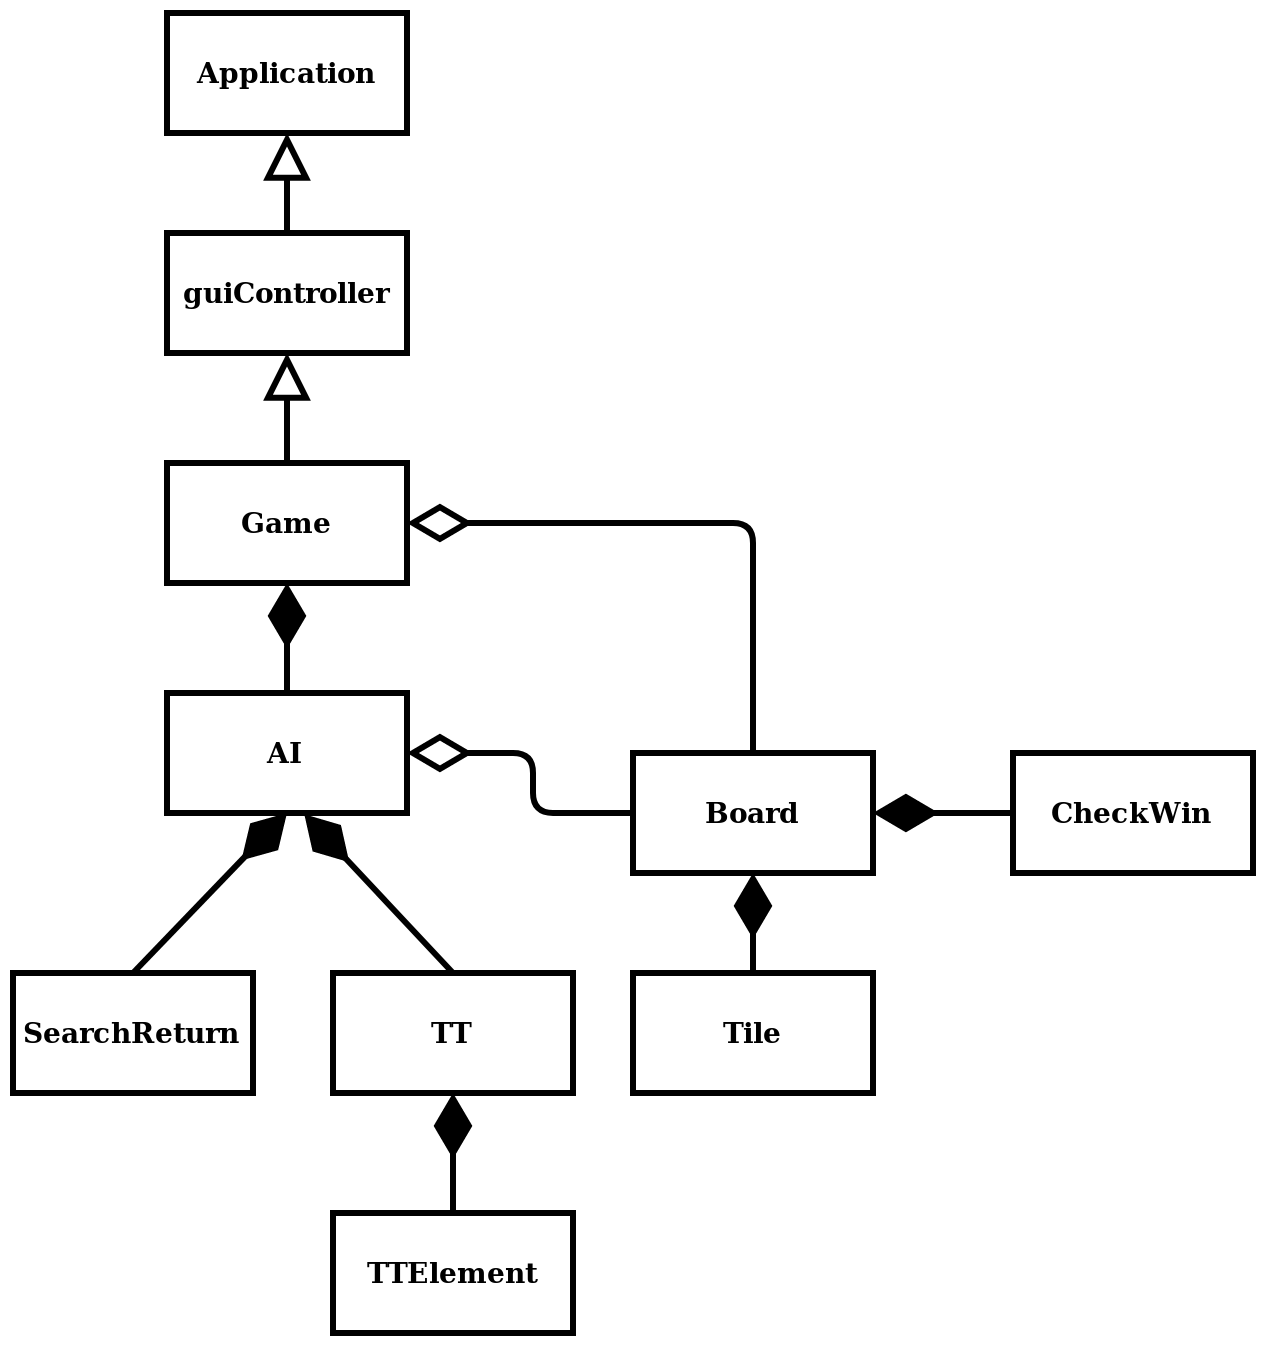

The diagram above was exported from draw.io. Its source (the exported page's mxGraphModel, read from the mxfile embedded in the PNG):
<mxGraphModel dx="1292" dy="720" grid="1" gridSize="10" guides="1" tooltips="1" connect="1" arrows="1" fold="1" page="1" pageScale="1.5" pageWidth="1169" pageHeight="826" background="none" math="0" shadow="0">
  <root>
    <mxCell id="0" style=";html=1;" />
    <mxCell id="1" style=";html=1;" parent="0" />
    <mxCell id="19ajUf6BM5c3UXsq3fZs-1" value="Application" style="rounded=0;whiteSpace=wrap;html=1;strokeWidth=3;fontStyle=1;fontSize=14;" vertex="1" parent="1">
      <mxGeometry x="597" y="130" width="120" height="60" as="geometry" />
    </mxCell>
    <mxCell id="19ajUf6BM5c3UXsq3fZs-2" value="guiController" style="rounded=0;whiteSpace=wrap;html=1;strokeWidth=3;fontStyle=1;fontSize=14;" vertex="1" parent="1">
      <mxGeometry x="597" y="240" width="120" height="60" as="geometry" />
    </mxCell>
    <mxCell id="19ajUf6BM5c3UXsq3fZs-3" value="Game" style="rounded=0;whiteSpace=wrap;html=1;strokeWidth=3;fontStyle=1;fontSize=14;" vertex="1" parent="1">
      <mxGeometry x="597" y="355" width="120" height="60" as="geometry" />
    </mxCell>
    <mxCell id="19ajUf6BM5c3UXsq3fZs-4" value="Board" style="rounded=0;whiteSpace=wrap;html=1;strokeWidth=3;fontStyle=1;fontSize=14;" vertex="1" parent="1">
      <mxGeometry x="830" y="500" width="120" height="60" as="geometry" />
    </mxCell>
    <mxCell id="19ajUf6BM5c3UXsq3fZs-5" value="AI" style="rounded=0;whiteSpace=wrap;html=1;strokeWidth=3;fontStyle=1;fontSize=14;" vertex="1" parent="1">
      <mxGeometry x="597" y="470" width="120" height="60" as="geometry" />
    </mxCell>
    <mxCell id="19ajUf6BM5c3UXsq3fZs-6" value="Tile" style="rounded=0;whiteSpace=wrap;html=1;strokeWidth=3;fontStyle=1;fontSize=14;" vertex="1" parent="1">
      <mxGeometry x="830" y="610" width="120" height="60" as="geometry" />
    </mxCell>
    <mxCell id="19ajUf6BM5c3UXsq3fZs-7" value="TT" style="rounded=0;whiteSpace=wrap;html=1;strokeWidth=3;fontStyle=1;fontSize=14;" vertex="1" parent="1">
      <mxGeometry x="680" y="610" width="120" height="60" as="geometry" />
    </mxCell>
    <mxCell id="19ajUf6BM5c3UXsq3fZs-8" value="TTElement" style="rounded=0;whiteSpace=wrap;html=1;strokeWidth=3;fontStyle=1;fontSize=14;" vertex="1" parent="1">
      <mxGeometry x="680" y="730" width="120" height="60" as="geometry" />
    </mxCell>
    <mxCell id="19ajUf6BM5c3UXsq3fZs-9" value="SearchReturn" style="rounded=0;whiteSpace=wrap;html=1;strokeWidth=3;fontStyle=1;fontSize=14;" vertex="1" parent="1">
      <mxGeometry x="520" y="610" width="120" height="60" as="geometry" />
    </mxCell>
    <mxCell id="19ajUf6BM5c3UXsq3fZs-10" value="&lt;div&gt;CheckWin&lt;/div&gt;" style="rounded=0;whiteSpace=wrap;html=1;strokeWidth=3;fontStyle=1;fontSize=14;" vertex="1" parent="1">
      <mxGeometry x="1020" y="500" width="120" height="60" as="geometry" />
    </mxCell>
    <mxCell id="19ajUf6BM5c3UXsq3fZs-13" value="" style="endArrow=block;endSize=16;endFill=0;html=1;fillColor=#000000;gradientColor=none;exitX=0.5;exitY=0;exitDx=0;exitDy=0;entryX=0.5;entryY=1;entryDx=0;entryDy=0;strokeWidth=3;" edge="1" parent="1" source="19ajUf6BM5c3UXsq3fZs-2" target="19ajUf6BM5c3UXsq3fZs-1">
      <mxGeometry width="160" relative="1" as="geometry">
        <mxPoint x="800" y="290" as="sourcePoint" />
        <mxPoint x="800" y="210" as="targetPoint" />
      </mxGeometry>
    </mxCell>
    <mxCell id="19ajUf6BM5c3UXsq3fZs-14" value="" style="endArrow=block;endSize=16;endFill=0;html=1;fillColor=#000000;gradientColor=none;exitX=0.5;exitY=0;exitDx=0;exitDy=0;entryX=0.5;entryY=1;entryDx=0;entryDy=0;strokeWidth=3;" edge="1" parent="1" source="19ajUf6BM5c3UXsq3fZs-3" target="19ajUf6BM5c3UXsq3fZs-2">
      <mxGeometry width="160" relative="1" as="geometry">
        <mxPoint x="820" y="325" as="sourcePoint" />
        <mxPoint x="820" y="275" as="targetPoint" />
      </mxGeometry>
    </mxCell>
    <mxCell id="19ajUf6BM5c3UXsq3fZs-17" value="" style="endArrow=diamondThin;endFill=0;endSize=24;html=1;fillColor=#000000;gradientColor=none;entryX=1;entryY=0.5;entryDx=0;entryDy=0;exitX=0.5;exitY=0;exitDx=0;exitDy=0;strokeWidth=3;" edge="1" parent="1" source="19ajUf6BM5c3UXsq3fZs-4" target="19ajUf6BM5c3UXsq3fZs-3">
      <mxGeometry width="160" relative="1" as="geometry">
        <mxPoint x="480" y="450" as="sourcePoint" />
        <mxPoint x="640" y="450" as="targetPoint" />
        <Array as="points">
          <mxPoint x="890" y="385" />
        </Array>
      </mxGeometry>
    </mxCell>
    <mxCell id="19ajUf6BM5c3UXsq3fZs-20" value="" style="endArrow=diamondThin;endFill=1;endSize=24;html=1;fillColor=#000000;gradientColor=none;exitX=0.5;exitY=0;exitDx=0;exitDy=0;entryX=0.5;entryY=1;entryDx=0;entryDy=0;strokeWidth=3;" edge="1" parent="1" source="19ajUf6BM5c3UXsq3fZs-6" target="19ajUf6BM5c3UXsq3fZs-4">
      <mxGeometry width="160" relative="1" as="geometry">
        <mxPoint x="360" y="855" as="sourcePoint" />
        <mxPoint x="950" y="560" as="targetPoint" />
      </mxGeometry>
    </mxCell>
    <mxCell id="19ajUf6BM5c3UXsq3fZs-22" value="" style="endArrow=diamondThin;endFill=1;endSize=24;html=1;fillColor=#000000;gradientColor=none;entryX=0.5;entryY=1;entryDx=0;entryDy=0;exitX=0.5;exitY=0;exitDx=0;exitDy=0;strokeWidth=3;" edge="1" parent="1" source="19ajUf6BM5c3UXsq3fZs-9" target="19ajUf6BM5c3UXsq3fZs-5">
      <mxGeometry width="160" relative="1" as="geometry">
        <mxPoint x="400" y="610" as="sourcePoint" />
        <mxPoint x="510" y="550" as="targetPoint" />
      </mxGeometry>
    </mxCell>
    <mxCell id="19ajUf6BM5c3UXsq3fZs-23" value="" style="endArrow=diamondThin;endFill=1;endSize=24;html=1;fillColor=#000000;gradientColor=none;exitX=0.5;exitY=0;exitDx=0;exitDy=0;entryX=0.5;entryY=1;entryDx=0;entryDy=0;strokeWidth=3;" edge="1" parent="1" source="19ajUf6BM5c3UXsq3fZs-8" target="19ajUf6BM5c3UXsq3fZs-7">
      <mxGeometry width="160" relative="1" as="geometry">
        <mxPoint x="910" y="1100" as="sourcePoint" />
        <mxPoint x="890" y="940" as="targetPoint" />
      </mxGeometry>
    </mxCell>
    <mxCell id="19ajUf6BM5c3UXsq3fZs-26" value="" style="endArrow=diamondThin;endFill=1;endSize=24;html=1;fillColor=#000000;gradientColor=none;exitX=0.5;exitY=0;exitDx=0;exitDy=0;strokeWidth=3;" edge="1" parent="1" source="19ajUf6BM5c3UXsq3fZs-5">
      <mxGeometry width="160" relative="1" as="geometry">
        <mxPoint x="886" y="680" as="sourcePoint" />
        <mxPoint x="657" y="415" as="targetPoint" />
      </mxGeometry>
    </mxCell>
    <mxCell id="19ajUf6BM5c3UXsq3fZs-27" value="" style="endArrow=diamondThin;endFill=1;endSize=24;html=1;fillColor=#000000;gradientColor=none;exitX=0.5;exitY=0;exitDx=0;exitDy=0;entryX=0.572;entryY=1.01;entryDx=0;entryDy=0;entryPerimeter=0;strokeWidth=3;" edge="1" parent="1" source="19ajUf6BM5c3UXsq3fZs-7" target="19ajUf6BM5c3UXsq3fZs-5">
      <mxGeometry width="160" relative="1" as="geometry">
        <mxPoint x="1130" y="790" as="sourcePoint" />
        <mxPoint x="1076.1538461538462" y="690" as="targetPoint" />
      </mxGeometry>
    </mxCell>
    <mxCell id="19ajUf6BM5c3UXsq3fZs-28" value="" style="endArrow=diamondThin;endFill=0;endSize=24;html=1;fillColor=#000000;gradientColor=none;exitX=0;exitY=0.5;exitDx=0;exitDy=0;entryX=1;entryY=0.5;entryDx=0;entryDy=0;strokeWidth=3;" edge="1" parent="1" source="19ajUf6BM5c3UXsq3fZs-4" target="19ajUf6BM5c3UXsq3fZs-5">
      <mxGeometry width="160" relative="1" as="geometry">
        <mxPoint x="510" y="500" as="sourcePoint" />
        <mxPoint x="667" y="425" as="targetPoint" />
        <Array as="points">
          <mxPoint x="780" y="530" />
          <mxPoint x="780" y="500" />
        </Array>
      </mxGeometry>
    </mxCell>
    <mxCell id="19ajUf6BM5c3UXsq3fZs-35" value="" style="endArrow=diamondThin;endFill=1;endSize=24;html=1;fillColor=#000000;gradientColor=none;exitX=0;exitY=0.5;exitDx=0;exitDy=0;entryX=1;entryY=0.5;entryDx=0;entryDy=0;strokeWidth=3;" edge="1" parent="1" source="19ajUf6BM5c3UXsq3fZs-10" target="19ajUf6BM5c3UXsq3fZs-4">
      <mxGeometry width="160" relative="1" as="geometry">
        <mxPoint x="970" y="619" as="sourcePoint" />
        <mxPoint x="970" y="559" as="targetPoint" />
      </mxGeometry>
    </mxCell>
  </root>
</mxGraphModel>